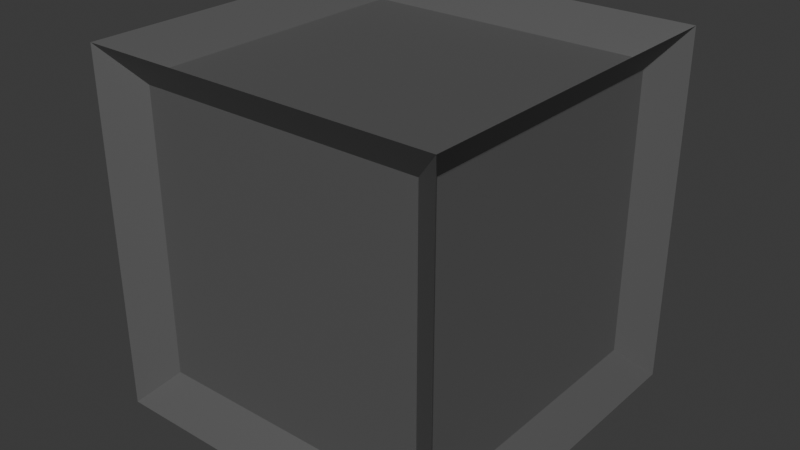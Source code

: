 # Source: Box.blend  (saved by Blender 4.4.32; exported with 4.5.12 LTS)
import bpy
from mathutils import Matrix  # noqa: F401  (used for matrix-valued properties, if any)

bpy.ops.wm.read_factory_settings(use_empty=True)
scene = bpy.context.scene
scene.name = 'Scene'

# ---- collections
col_collection = bpy.data.collections.new('Collection'); scene.collection.children.link(col_collection)

# ---- materials (node trees are filled in below, after node groups)
mat_material = bpy.data.materials.new('Material')
mat_material.alpha_threshold = 0.0
mat_material.roughness = 0.5
mat_material.line_color = (0.0, 0.0, 0.0, 1.0)

# ---- material node trees
mat_material.use_nodes = True; mat_material.node_tree.nodes.clear()
_N = mat_material.node_tree.nodes; _L = mat_material.node_tree.links
n0 = _N.new('ShaderNodeOutputMaterial'); n0.name = 'Material Output'; n0.location = (300, 300)
n1 = _N.new('ShaderNodeBsdfPrincipled'); n1.name = 'Principled BSDF'; n1.location = (10, 300)
n1.inputs[0].default_value = (0.1859, 0.1859, 0.1859, 1.0)
n1.inputs[1].default_value = 0.5197
n1.inputs[3].default_value = 1.45
_L.new(n1.outputs[0], n0.inputs[0])
n0.is_active_output = True

# ---- world
world_world = bpy.data.worlds.new('World'); scene.world = world_world
world_world.use_nodes = True; world_world.node_tree.nodes.clear()
_N = world_world.node_tree.nodes; _L = world_world.node_tree.links
n0 = _N.new('ShaderNodeOutputWorld'); n0.name = 'World Output'; n0.location = (300, 300)
n1 = _N.new('ShaderNodeBackground'); n1.name = 'Background'; n1.location = (10, 300)
n1.inputs[0].default_value = (0.05088, 0.05088, 0.05088, 1.0)
_L.new(n1.outputs[0], n0.inputs[0])
n0.is_active_output = True
world_world.color = (0.05088, 0.05088, 0.05088)
world_world.sun_shadow_jitter_overblur = 0.0

# ---- meshes
me_cube = bpy.data.meshes.new('Cube')
me_cube.from_pydata([(0.85, 0.8, 0.8), (0.85, 0.8, -0.8), (0.85, -0.8, 0.8), (0.85, -0.8, -0.8), (-0.85, 0.8, 0.8), (-0.85, 0.8, -0.8), (-0.8, -0.85, 0.8), (-0.8, -0.85, -0.8), (0.8, 0.85, 0.8), (0.8, 0.85, -0.8), (0.8, -0.85, 0.8), (0.8, -0.85, -0.8), (-0.85, -0.8, -0.8), (-0.85, -0.8, 0.8), (0.8, -0.8, 0.85), (0.8, -0.8, -0.85), (-0.8, 0.85, -0.8), (-0.8, -0.8, -0.85), (-0.8, -0.8, 0.85), (-0.8, 0.85, 0.8), (0.8, 0.8, -0.85), (-0.8, 0.8, -0.85), (0.8, 0.8, 0.85), (-0.8, 0.8, 0.85), (1.0, -1.0, 1.0), (-1.0, -1.0, 1.0), (1.0, 1.0, 1.0), (-1.0, 1.0, 1.0), (-1.0, 1.0, -1.0), (-1.0, -1.0, -1.0), (1.0, 1.0, -1.0), (1.0, -1.0, -1.0)], [], [(22, 23, 18, 14), (11, 10, 6, 7), (12, 13, 4, 5), (21, 20, 15, 17), (1, 0, 2, 3), (16, 19, 8, 9), (0, 1, 30, 26), (3, 2, 24, 31), (2, 0, 26, 24), (1, 3, 31, 30), (7, 6, 25, 29), (10, 11, 31, 24), (6, 10, 24, 25), (11, 7, 29, 31), (12, 5, 28, 29), (13, 12, 29, 25), (5, 4, 27, 28), (4, 13, 25, 27), (16, 9, 30, 28), (9, 8, 26, 30), (19, 16, 28, 27), (8, 19, 27, 26), (14, 18, 25, 24), (22, 14, 24, 26), (18, 23, 27, 25), (23, 22, 26, 27), (21, 17, 29, 28), (20, 21, 28, 30), (17, 15, 31, 29), (15, 20, 30, 31)])
_uv = me_cube.uv_layers.new(name='UVMap')
_uv.uv.foreach_set('vector', [0.65, 0.525, 0.85, 0.525, 0.85, 0.725, 0.65, 0.725, 0.4, 0.775, 0.6, 0.775, 0.6, 0.975, 0.4, 0.975, 0.4, 0.025, 0.6, 0.025, 0.6, 0.225, 0.4, 0.225, 0.15, 0.525, 0.35, 0.525, 0.35, 0.725, 0.15, 0.725, 0.4, 0.525, 0.6, 0.525, 0.6, 0.725, 0.4, 0.725, 0.4, 0.275, 0.6, 0.275, 0.6, 0.475, 0.4, 0.475, 0.6, 0.525, 0.4, 0.525, 0.375, 0.5, 0.625, 0.5, 0.4, 0.725, 0.6, 0.725, 0.625, 0.75, 0.375, 0.75, 0.6, 0.725, 0.6, 0.525, 0.625, 0.5, 0.625, 0.75, 0.4, 0.525, 0.4, 0.725, 0.375, 0.75, 0.375, 0.5, 0.4, 0.975, 0.6, 0.975, 0.625, 1.0, 0.375, 1.0, 0.6, 0.775, 0.4, 0.775, 0.375, 0.75, 0.625, 0.75, 0.6, 0.975, 0.6, 0.775, 0.625, 0.75, 0.625, 1.0, 0.4, 0.775, 0.4, 0.975, 0.375, 1.0, 0.375, 0.75, 0.4, 0.025, 0.4, 0.225, 0.375, 0.25, 0.375, 0.0, 0.6, 0.025, 0.4, 0.025, 0.375, 0.0, 0.625, 0.0, 0.4, 0.225, 0.6, 0.225, 0.625, 0.25, 0.375, 0.25, 0.6, 0.225, 0.6, 0.025, 0.625, 0.0, 0.625, 0.25, 0.4, 0.275, 0.4, 0.475, 0.375, 0.5, 0.375, 0.25, 0.4, 0.475, 0.6, 0.475, 0.625, 0.5, 0.375, 0.5, 0.6, 0.275, 0.4, 0.275, 0.375, 0.25, 0.625, 0.25, 0.6, 0.475, 0.6, 0.275, 0.625, 0.25, 0.625, 0.5, 0.65, 0.725, 0.85, 0.725, 0.875, 0.75, 0.625, 0.75, 0.65, 0.525, 0.65, 0.725, 0.625, 0.75, 0.625, 0.5, 0.85, 0.725, 0.85, 0.525, 0.875, 0.5, 0.875, 0.75, 0.85, 0.525, 0.65, 0.525, 0.625, 0.5, 0.875, 0.5, 0.15, 0.525, 0.15, 0.725, 0.125, 0.75, 0.125, 0.5, 0.35, 0.525, 0.15, 0.525, 0.125, 0.5, 0.375, 0.5, 0.15, 0.725, 0.35, 0.725, 0.375, 0.75, 0.125, 0.75, 0.35, 0.725, 0.35, 0.525, 0.375, 0.5, 0.375, 0.75])
me_cube.materials.append(mat_material)
me_cube.use_mirror_vertex_groups = False
me_cube.update()

# ---- objects
ob_cube = bpy.data.objects.new('Cube', me_cube)

# ---- transforms, parenting, visibility, modifiers, constraints
ob_cube.location = (0.0, 0.0, 0.0)
ob_cube.lock_rotations_4d = False
ob_cube.empty_display_type = 'ARROWS'
ob_cube.lineart.crease_threshold = 0.0

# ---- collection membership
col_collection.objects.link(ob_cube)

# ---- scene / render settings (as saved in the file)
scene.frame_start = 1; scene.frame_end = 250; scene.frame_set(1)
scene.render.engine = 'BLENDER_EEVEE_NEXT'
bpy.context.view_layer.update()

# ---- added for rendering (the .blend has no active camera and no usable light): camera, sun
cam_auto = bpy.data.cameras.new('AutoCamera')
cam_auto.lens = 50.0
cam_auto.sensor_width = 36.0
cam_auto.clip_end = 1000.0
ob_auto_camera = bpy.data.objects.new('AutoCamera', cam_auto)
scene.collection.objects.link(ob_auto_camera)
ob_auto_camera.location = (3.20507, -3.84609, 2.56406)
ob_auto_camera.rotation_euler = (1.09748, -7.21219e-08, 0.694738)
scene.camera = ob_auto_camera
light_auto_sun = bpy.data.lights.new('AutoSun', 'SUN')
light_auto_sun.energy = 3.0
light_auto_sun.angle = 0.0523599
ob_auto_sun = bpy.data.objects.new('AutoSun', light_auto_sun)
scene.collection.objects.link(ob_auto_sun)
ob_auto_sun.rotation_euler = (0.872665, 0.174533, 0.523599)
bpy.context.view_layer.update()
